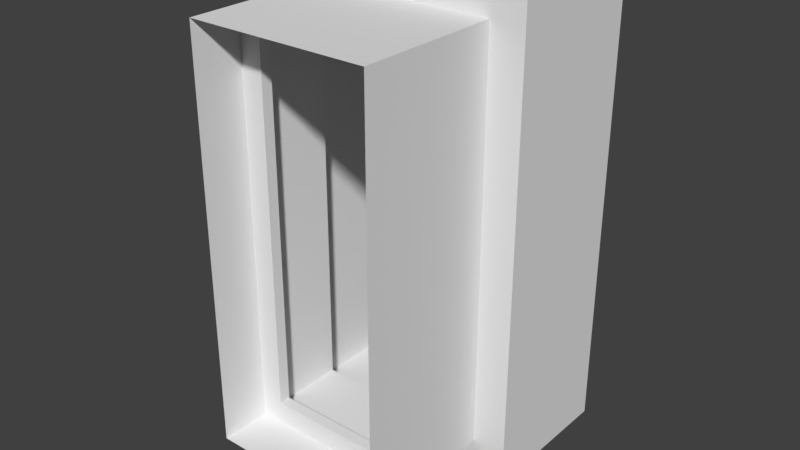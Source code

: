 # Source: Fenster_Anbau_Rueckseite_Klein_65cm.blend  (saved by Blender 2.79.0; exported with 4.5.12 LTS)
import bpy
from mathutils import Matrix  # noqa: F401  (used for matrix-valued properties, if any)

bpy.ops.wm.read_factory_settings(use_empty=True)
scene = bpy.context.scene
scene.name = 'Scene'

# ---- collections
col_collection_1 = bpy.data.collections.new('Collection 1'); scene.collection.children.link(col_collection_1)
col_collection_2 = bpy.data.collections.new('Collection 2'); scene.collection.children.link(col_collection_2)
col_collection_2.hide_render = True
col_collection_2.hide_viewport = True
col_referenz_bauplan_eg = bpy.data.collections.new('Referenz_Bauplan_EG')  # instanced only; not linked into the scene

# ---- materials (node trees are filled in below, after node groups)
mat_fenstergitter = bpy.data.materials.new('Fenstergitter')
mat_fensterrahmen = bpy.data.materials.new('Fensterrahmen')

# ---- material node trees

# ---- world
world_world = bpy.data.worlds.new('World'); scene.world = world_world
world_world.color = (0.05088, 0.05088, 0.05088)
world_world.use_sun_shadow = False
world_world.sun_shadow_jitter_overblur = 0.0
world_world.cycles.sampling_method = 'MANUAL'

# ---- meshes
me_fenster_mesh = bpy.data.meshes.new('Fenster_mesh')
me_fenster_mesh.from_pydata([(0.15, 0.1375, 0.8), (0.15, 0.1125, 0.8), (0.2, 0.1125, 0.8), (0.2, 0.1375, 0.8), (0.2, 0.1125, -0.1), (0.2, 0.1375, -0.1), (0.2, 0.1375, -0.05), (0.2, 0.1125, -0.05), (0.15, 0.1125, -0.05), (0.15, 0.1125, -0.1), (0.15, 0.1375, -0.1), (0.15, 0.1375, -0.05), (0.0, 0.1125, 0.8), (0.0, 0.1375, 0.8), (0.0, 0.1125, -0.1), (0.0, 0.1375, -0.05), (0.0, 0.1375, -0.1), (0.0, 0.1125, -0.05), (0.0, 0.1125, 0.75), (0.0, 0.1375, 0.75), (0.15, 0.1375, 0.75), (0.15, 0.1125, 0.75), (0.2, 0.1125, 0.75), (0.2, 0.1375, 0.75)], [], [(23, 20, 0, 3), (21, 22, 2, 1), (7, 8, 9, 4), (11, 6, 5, 10), (18, 19, 20, 21), (17, 8, 11, 15), (14, 9, 8, 17), (19, 13, 0, 20), (8, 21, 20, 11), (15, 11, 10, 16), (7, 22, 21, 8), (20, 23, 6, 11), (12, 18, 21, 1)])
_uv = me_fenster_mesh.uv_layers.new(name='UVMap')
_uv.uv.foreach_set('vector', [0.434, 0.9348, 0.5283, 0.9348, 0.5283, 0.9891, 0.434, 0.9891, 0.1132, 0.06522, 0.01887, 0.06522, 0.01887, 0.01087, 0.1132, 0.01087, 0.01887, 0.9348, 0.1132, 0.9348, 0.1132, 0.9891, 0.01887, 0.9891, 0.5283, 0.06522, 0.434, 0.06522, 0.434, 0.01087, 0.5283, 0.01087, 0.9811, 0.3587, 0.934, 0.3587, 0.934, 0.1957, 0.9811, 0.1957, 0.9811, 0.01087, 0.9811, 0.1739, 0.934, 0.1739, 0.934, 0.01087, 0.3962, 0.9891, 0.1132, 0.9891, 0.1132, 0.9348, 0.3962, 0.9348, 0.8113, 0.9348, 0.8113, 0.9891, 0.5283, 0.9891, 0.5283, 0.9348, 0.8491, 0.8804, 0.8491, 0.01087, 0.8962, 0.01087, 0.8962, 0.8804, 0.8113, 0.06522, 0.5283, 0.06522, 0.5283, 0.01087, 0.8113, 0.01087, 0.01887, 0.9348, 0.01887, 0.06522, 0.1132, 0.06522, 0.1132, 0.9348, 0.5283, 0.9348, 0.434, 0.9348, 0.434, 0.06522, 0.5283, 0.06522, 0.3962, 0.01087, 0.3962, 0.06522, 0.1132, 0.06522, 0.1132, 0.01087])
me_fenster_mesh.materials.append(mat_fenstergitter)
me_fenster_mesh.use_remesh_preserve_volume = False
me_fenster_mesh.use_remesh_preserve_attributes = False
me_fenster_mesh.use_mirror_vertex_groups = False
me_fenster_mesh.update()
me_fenster_rahmen_mesh = bpy.data.meshes.new('Fenster Rahmen_mesh')
me_fenster_rahmen_mesh.from_pydata([(0.2, 0.0, 0.9), (0.275, 0.65, -0.075), (0.275, 0.65, 0.975), (0.2, 0.0, 0.0), (0.0, 0.0, 0.9), (0.0, 0.65, 0.975), (0.0, 0.65, -0.075), (0.0, 0.0, 0.0), (0.0, 0.325, 0.0), (0.0, 0.325, 0.9), (0.2, 0.325, 0.9), (0.2, 0.325, 0.0), (0.0, 0.325, 0.975), (0.275, 0.325, -0.075), (0.0, 0.325, -0.075), (0.275, 0.325, 0.975)], [], [(13, 15, 2, 1), (15, 12, 5, 2), (14, 13, 1, 6), (7, 3, 11, 8), (0, 4, 9, 10), (3, 0, 10, 11), (8, 11, 13, 14), (10, 9, 12, 15), (11, 10, 15, 13)])
_uv = me_fenster_rahmen_mesh.uv_layers.new(name='UVMap')
_uv.uv.foreach_set('vector', [0.007813, 0.8379, 0.007812, 0.007905, 0.2617, 0.007905, 0.2617, 0.8379, 0.7773, 0.007905, 0.9922, 0.007905, 0.9922, 0.2648, 0.7773, 0.2648, 0.4922, 0.9921, 0.2773, 0.9921, 0.2773, 0.7352, 0.4922, 0.7352, 0.9336, 0.8103, 0.7773, 0.8103, 0.7773, 0.5534, 0.9336, 0.5534, 0.9336, 0.5375, 0.7773, 0.5375, 0.7773, 0.2806, 0.9336, 0.2806, 0.5312, 0.007905, 0.5312, 0.7194, 0.2773, 0.7194, 0.2773, 0.007905, 0.7617, 0.06719, 0.6055, 0.06719, 0.5469, 0.007905, 0.7617, 0.007905, 0.6055, 0.7787, 0.7617, 0.7787, 0.7617, 0.8379, 0.5469, 0.8379, 0.6055, 0.06719, 0.6055, 0.7787, 0.5469, 0.8379, 0.5469, 0.007905])
me_fenster_rahmen_mesh.materials.append(mat_fensterrahmen)
me_fenster_rahmen_mesh.use_remesh_preserve_volume = False
me_fenster_rahmen_mesh.use_remesh_preserve_attributes = False
me_fenster_rahmen_mesh.use_mirror_vertex_groups = False
me_fenster_rahmen_mesh.update()

# ---- objects
ob_fenster_mitte = bpy.data.objects.new('Fenster_Mitte', me_fenster_mesh)
ob_fenster_rahmen = bpy.data.objects.new('Fenster Rahmen', me_fenster_rahmen_mesh)
ob_referenz_bauplan_eg = bpy.data.objects.new('Referenz_Bauplan_EG', None)
ob_fenster = bpy.data.objects.new('Fenster', me_fenster_mesh)

# ---- transforms, parenting, visibility, modifiers, constraints
ob_fenster_mitte.location = (1.192e-07, 0.0, 0.1)
ob_fenster_mitte.lineart.crease_threshold = 0.0
_m = ob_fenster_mitte.modifiers.new('Mirror', 'MIRROR')
_m.use_clip = True
ob_fenster_rahmen.location = (0.0, 0.0, 0.0)
ob_fenster_rahmen.lineart.crease_threshold = 0.0
_m = ob_fenster_rahmen.modifiers.new('Mirror', 'MIRROR')
_m.use_clip = True
ob_referenz_bauplan_eg.location = (-2.663, 8.15, -2.412e-07)
ob_referenz_bauplan_eg.empty_image_offset = (0.0, 0.0)
ob_referenz_bauplan_eg.show_instancer_for_render = False
ob_referenz_bauplan_eg.instance_type = 'COLLECTION'
ob_referenz_bauplan_eg.lineart.crease_threshold = 0.0
ob_fenster.location = (0.0, 0.0, 0.0)
ob_fenster.lineart.crease_threshold = 0.0
_m = ob_fenster.modifiers.new('Mirror', 'MIRROR')
ob_referenz_bauplan_eg.instance_collection = col_referenz_bauplan_eg

# ---- collection membership
col_collection_1.objects.link(ob_fenster_mitte)
col_collection_1.objects.link(ob_fenster_rahmen)
col_collection_1.objects.link(ob_referenz_bauplan_eg)
col_collection_2.objects.link(ob_fenster)

# ---- scene / render settings (as saved in the file)
scene.frame_start = 1; scene.frame_end = 250; scene.frame_set(1)
scene.render.engine = 'BLENDER_EEVEE_NEXT'
scene.render.resolution_percentage = 50
scene.render.dither_intensity = 0.0
scene.cycles.use_denoising = False
scene.cycles.samples = 128
scene.cycles.sampling_pattern = 'TABULATED_SOBOL'
scene.cycles.use_adaptive_sampling = False
scene.cycles.use_light_tree = False
scene.cycles.blur_glossy = 0.0
scene.cycles.sample_clamp_indirect = 0.0
scene.view_settings.view_transform = 'Standard'
bpy.context.view_layer.update()

# ---- added for rendering (the .blend has no active camera and no usable light): camera, sun
cam_auto = bpy.data.cameras.new('AutoCamera')
cam_auto.lens = 50.0
cam_auto.sensor_width = 36.0
cam_auto.clip_end = 1000.0
ob_auto_camera = bpy.data.objects.new('AutoCamera', cam_auto)
scene.collection.objects.link(ob_auto_camera)
ob_auto_camera.location = (1.26882, -1.19758, 1.45255)
ob_auto_camera.rotation_euler = (1.09748, -7.21219e-08, 0.694738)
scene.camera = ob_auto_camera
light_auto_sun = bpy.data.lights.new('AutoSun', 'SUN')
light_auto_sun.energy = 3.0
light_auto_sun.angle = 0.0523599
ob_auto_sun = bpy.data.objects.new('AutoSun', light_auto_sun)
scene.collection.objects.link(ob_auto_sun)
ob_auto_sun.rotation_euler = (0.872665, 0.174533, 0.523599)
bpy.context.view_layer.update()
